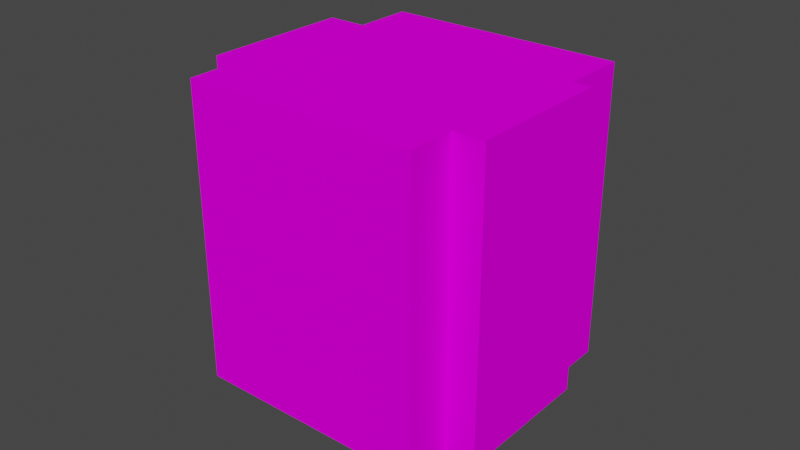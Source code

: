 # Source: object.blend  (saved by Blender 2.82.7; exported with 4.5.12 LTS)
import bpy
from mathutils import Matrix  # noqa: F401  (used for matrix-valued properties, if any)

bpy.ops.wm.read_factory_settings(use_empty=True)
scene = bpy.context.scene
scene.name = 'Scene'

# ---- collections
col_collection = bpy.data.collections.new('Collection'); scene.collection.children.link(col_collection)

# ---- images (referenced by path relative to the original .blend; pixels are not part of the script)
import os
ASSET_DIR = os.environ.get("B2B_ASSET_DIR", "")  # directory of the original .blend (textures are referenced by path, not embedded)
HERE = os.path.dirname(os.path.abspath(__file__))  # packed textures are extracted next to this script under _unpacked/

def load_image(name, relpath, width, height, colorspace="sRGB"):
    """Load a texture the original file referenced (path relative to the .blend, or extracted next to this script)."""
    p = next((c for c in (os.path.join(HERE, relpath), os.path.join(ASSET_DIR, relpath)) if relpath and os.path.exists(c)), "")
    if p:
        img = bpy.data.images.load(p, check_existing=True)
        img.name = name
    else:  # same state as the original file: an image datablock whose file is absent (Cycles renders it pink)
        img = bpy.data.images.new(name, width, height)
        img.source = "FILE"
        img.filepath = "//" + (relpath or name)
    img.colorspace_settings.name = colorspace
    return img
img_bayfront_dds = load_image('Bayfront.dds', 'Bayfront.dds', 1024, 1024, 'sRGB')

# ---- materials (node trees are filled in below, after node groups)
mat_default_001 = bpy.data.materials.new('Default.001')
mat_default_001.use_transparent_shadow = False
mat_default_001.diffuse_color = (1.0, 1.0, 1.0, 1.0)
mat_default_001.roughness = 0.0
mat_default_001.specular_intensity = 0.0

# ---- node groups
ng_auto_smooth = bpy.data.node_groups.new('Auto Smooth', 'GeometryNodeTree')
_s = ng_auto_smooth.interface.new_socket(name='Geometry', in_out='OUTPUT', socket_type='NodeSocketGeometry')
_s = ng_auto_smooth.interface.new_socket(name='Geometry', in_out='INPUT', socket_type='NodeSocketGeometry')
_s = ng_auto_smooth.interface.new_socket(name='Angle', in_out='INPUT', socket_type='NodeSocketFloat')
_s.subtype = 'ANGLE'
_s.min_value = 0.0
_s.max_value = 3.142
ng_auto_smooth.is_modifier = True
_N = ng_auto_smooth.nodes; _L = ng_auto_smooth.links
n0 = _N.new('NodeGroupOutput'); n0.name = 'Group Output'; n0.location = (480, -100)
n1 = _N.new('NodeGroupInput'); n1.name = 'Group Input'; n1.location = (-420, -300)
n2 = _N.new('NodeGroupInput'); n2.name = 'Group Input.001'; n2.location = (-60, -100)
n3 = _N.new('GeometryNodeSetShadeSmooth'); n3.name = 'Set Shade Smooth'; n3.location = (120, -100)
n3.domain = 'EDGE'
n4 = _N.new('GeometryNodeSetShadeSmooth'); n4.name = 'Set Shade Smooth.001'; n4.location = (300, -100)
n5 = _N.new('GeometryNodeInputMeshEdgeAngle'); n5.name = 'Edge Angle'; n5.location = (-420, -220)
n6 = _N.new('GeometryNodeInputEdgeSmooth'); n6.name = 'Is Edge Smooth'; n6.location = (-60, -160)
n7 = _N.new('GeometryNodeInputShadeSmooth'); n7.name = 'Is Face Smooth'; n7.location = (-240, -340)
n8 = _N.new('FunctionNodeBooleanMath'); n8.name = 'Boolean Math'; n8.location = (-60, -220)
n9 = _N.new('FunctionNodeCompare'); n9.name = 'Compare'; n9.location = (-240, -180)
n9.operation = 'LESS_EQUAL'
_L.new(n5.outputs[0], n9.inputs[0])
_L.new(n4.outputs[0], n0.inputs[0])
_L.new(n1.outputs[1], n9.inputs[1])
_L.new(n9.outputs[0], n8.inputs[0])
_L.new(n7.outputs[0], n8.inputs[1])
_L.new(n2.outputs[0], n3.inputs[0])
_L.new(n6.outputs[0], n3.inputs[1])
_L.new(n3.outputs[0], n4.inputs[0])
_L.new(n8.outputs[0], n3.inputs[2])
n0.is_active_output = True

# ---- material node trees
mat_default_001.use_nodes = True; mat_default_001.node_tree.nodes.clear()
_N = mat_default_001.node_tree.nodes; _L = mat_default_001.node_tree.links
n0 = _N.new('ShaderNodeOutputMaterial'); n0.name = 'Material Output'; n0.location = (300, 300)
n1 = _N.new('ShaderNodeBsdfPrincipled'); n1.name = 'Principled BSDF'; n1.location = (10, 300)
n1.distribution = 'GGX'
n1.subsurface_method = 'BURLEY'
n1.inputs[3].default_value = 1.45
n1.inputs[13].default_value = 0.0
n1.inputs[27].default_value = (0.0, 0.0, 0.0, 1.0)
n1.inputs[28].default_value = 1.0
n2 = _N.new('ShaderNodeTexImage'); n2.name = 'Image Texture'; n2.location = (0, 0)
n2.image = img_bayfront_dds
_L.new(n1.outputs[0], n0.inputs[0])
_L.new(n2.outputs[0], n1.inputs[0])
n0.is_active_output = True

# ---- world
world_world = bpy.data.worlds.new('World'); scene.world = world_world
world_world.use_nodes = True; world_world.node_tree.nodes.clear()
_N = world_world.node_tree.nodes; _L = world_world.node_tree.links
n0 = _N.new('ShaderNodeOutputWorld'); n0.name = 'World Output'; n0.location = (300, 300)
n1 = _N.new('ShaderNodeBackground'); n1.name = 'Background'; n1.location = (10, 300)
n1.inputs[0].default_value = (0.05088, 0.05088, 0.05088, 1.0)
_L.new(n1.outputs[0], n0.inputs[0])
n0.is_active_output = True
world_world.color = (0.05088, 0.05088, 0.05088)
world_world.use_sun_shadow = False
world_world.sun_shadow_jitter_overblur = 0.0

# ---- meshes
me_poly_os_0_001 = bpy.data.meshes.new('poly_os=0.001')
me_poly_os_0_001.from_pydata([(-14.34, -13.33, 3.228), (-12.0, -13.33, 3.849), (-13.22, 13.33, 8.44), (7.2, -13.33, 13.86), (8.296, 13.33, 9.736), (10.98, 13.33, 10.45), (8.296, -13.33, 9.736), (10.98, -13.33, 10.45), (14.34, 13.33, -2.202), (14.34, -13.33, -2.202), (12.8, -13.33, -2.611), (14.34, 13.33, -8.41), (14.34, -13.33, -8.41), (-6.193, -13.33, -13.86), (-7.55, -13.33, -8.75), (-10.92, 13.33, -9.646), (-14.34, 13.33, 3.228), (-6.193, 13.33, -13.86), (-7.55, 13.33, -8.75), (7.2, 13.33, 13.86), (-12.0, 13.33, 3.849), (12.8, 13.33, -2.611), (-13.22, -13.33, 8.44), (-10.92, -13.33, -9.646)], [], [(0, 1, 20, 16), (19, 4, 5, 8, 21, 11, 17, 18, 15, 16, 20, 2), (9, 10, 21, 8), (6, 7, 5, 4), (19, 3, 6, 4), (22, 3, 19, 2), (14, 23, 15, 18), (22, 2, 20, 1), (0, 16, 15, 23), (21, 10, 12, 11), (5, 7, 9, 8), (12, 13, 17, 11), (14, 18, 17, 13)])
me_poly_os_0_001.polygons.foreach_set('use_smooth', [True] * 13)
_uv = me_poly_os_0_001.uv_layers.new(name='UVMap')
_uv.uv.foreach_set('vector', [0.7996, 0.0, 0.8238, 0.0, 0.8238, 0.2666, 0.7996, 0.2666, 0.106, 0.9996, 0.106, 0.9973, 0.1044, 0.9974, 0.1046, 0.9902, 0.1053, 0.9902, 0.1052, 0.9871, 0.1166, 0.9871, 0.1167, 0.9897, 0.1186, 0.9897, 0.1185, 0.9969, 0.1173, 0.9969, 0.1174, 0.9996, 0.9371, 0.0, 0.953, 0.0, 0.953, 0.2666, 0.9371, 0.2666, 0.0351, 0.0, 0.0629, 0.0, 0.0629, 0.2666, 0.0351, 0.2666, 0.8956, 0.2666, 0.8956, 0.0, 0.9383, 0.0, 0.9383, 0.2666, 0.8238, 0.0, 1.035, 0.0, 1.035, 0.2666, 0.8238, 0.2666, 0.1655, 0.0, 0.2004, 0.0, 0.2004, 0.2666, 0.1655, 0.2666, 0.1044, 0.0, 0.1044, 0.2666, 0.0569, 0.2666, 0.0569, 0.0, 1.057, 0.0, 1.057, 0.2666, 0.9237, 0.2666, 0.9237, 0.0, 0.0692, 0.2666, 0.0692, 0.0, 0.1292, 0.0, 0.1292, 0.2666, 0.9383, 0.2666, 0.9383, 0.0, 1.069, 0.0, 1.069, 0.2666, 0.953, 0.0, 1.166, 0.0, 1.166, 0.2666, 0.953, 0.2666, 0.9237, 0.0, 0.9237, 0.2666, 0.8708, 0.2666, 0.8708, 0.0])
me_poly_os_0_001.materials.append(mat_default_001)
me_poly_os_0_001.use_remesh_fix_poles = True
me_poly_os_0_001.use_remesh_preserve_attributes = False
me_poly_os_0_001.use_mirror_vertex_groups = False
me_poly_os_0_001.update()

# ---- objects
ob_bayfront_obj = bpy.data.objects.new('Bayfront.obj', None)
ob_default_lod = bpy.data.objects.new('Default LOD', None)
ob_poly_os_0_hard__blend_yes = bpy.data.objects.new('POLY_OS=0 HARD= BLEND=yes', me_poly_os_0_001)

# ---- transforms, parenting, visibility, modifiers, constraints
ob_bayfront_obj.location = (0.0, 0.0, 0.0)
ob_bayfront_obj.rotation_euler = (1.571, -0.0, 0.0)
ob_bayfront_obj.empty_display_size = 0.01
ob_bayfront_obj.lineart.crease_threshold = 0.0
ob_default_lod.parent = ob_bayfront_obj
ob_default_lod.location = (0.0, 0.0, 0.0)
ob_default_lod.empty_display_size = 0.01
ob_default_lod.lineart.crease_threshold = 0.0
ob_poly_os_0_hard__blend_yes.parent = ob_default_lod
ob_poly_os_0_hard__blend_yes.location = (0.0, 13.33, 0.0)
ob_poly_os_0_hard__blend_yes.rotation_euler = (0.0, 0.2607, -4.347e-08)
ob_poly_os_0_hard__blend_yes.show_transparent = True
ob_poly_os_0_hard__blend_yes.lineart.crease_threshold = 0.0
_m = ob_poly_os_0_hard__blend_yes.modifiers.new('Auto Smooth', 'NODES')
_m.node_group = ng_auto_smooth
_gi = [s.identifier for s in ng_auto_smooth.interface.items_tree if s.item_type == 'SOCKET' and s.in_out == 'INPUT']
_m[_gi[1]] = 0.7854  # Angle

# ---- collection membership
col_collection.objects.link(ob_bayfront_obj)
col_collection.objects.link(ob_default_lod)
col_collection.objects.link(ob_poly_os_0_hard__blend_yes)

# ---- scene / render settings (as saved in the file)
scene.frame_start = 1; scene.frame_end = 250; scene.frame_set(1)
scene.render.engine = 'BLENDER_EEVEE_NEXT'
scene.cycles.use_denoising = False
scene.cycles.samples = 128
scene.cycles.sampling_pattern = 'TABULATED_SOBOL'
scene.cycles.use_adaptive_sampling = False
scene.cycles.use_light_tree = False
scene.view_settings.view_transform = 'Filmic'
bpy.context.view_layer.update()

# ---- added for rendering (the .blend has no active camera and no usable light): camera, sun
cam_auto = bpy.data.cameras.new('AutoCamera')
cam_auto.lens = 50.0
cam_auto.sensor_width = 36.0
cam_auto.clip_end = 1000.0
ob_auto_camera = bpy.data.objects.new('AutoCamera', cam_auto)
scene.collection.objects.link(ob_auto_camera)
ob_auto_camera.location = (51.4697, -61.7637, 54.5058)
ob_auto_camera.rotation_euler = (1.09748, -7.21219e-08, 0.694738)
scene.camera = ob_auto_camera
light_auto_sun = bpy.data.lights.new('AutoSun', 'SUN')
light_auto_sun.energy = 3.0
light_auto_sun.angle = 0.0523599
ob_auto_sun = bpy.data.objects.new('AutoSun', light_auto_sun)
scene.collection.objects.link(ob_auto_sun)
ob_auto_sun.rotation_euler = (0.872665, 0.174533, 0.523599)
bpy.context.view_layer.update()
